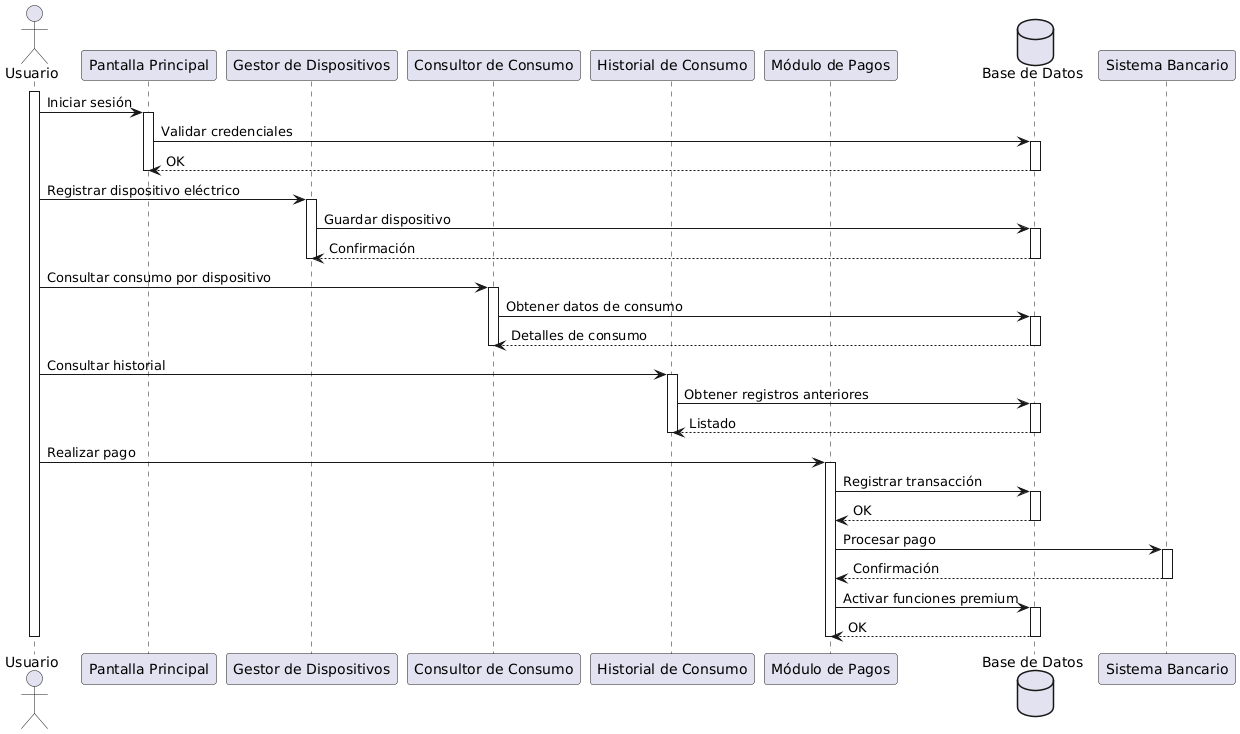

The diagram above was rendered by PlantUML. Its source (embedded in the PNG):
@startuml
actor Usuario as U

participant "Pantalla Principal" as PP
participant "Gestor de Dispositivos" as GD
participant "Consultor de Consumo" as CC
participant "Historial de Consumo" as HC
participant "Módulo de Pagos" as MP
database "Base de Datos" as DB

activate U

U -> PP : Iniciar sesión
activate PP
PP -> DB : Validar credenciales
activate DB
DB --> PP : OK
deactivate DB
deactivate PP

U -> GD : Registrar dispositivo eléctrico
activate GD
GD -> DB : Guardar dispositivo
activate DB
DB --> GD : Confirmación
deactivate DB
deactivate GD

U -> CC : Consultar consumo por dispositivo
activate CC
CC -> DB : Obtener datos de consumo
activate DB
DB --> CC : Detalles de consumo
deactivate DB
deactivate CC

U -> HC : Consultar historial
activate HC
HC -> DB : Obtener registros anteriores
activate DB
DB --> HC : Listado
deactivate DB
deactivate HC

U -> MP : Realizar pago
activate MP
MP -> DB : Registrar transacción
activate DB
DB --> MP : OK
deactivate DB
MP -> "Sistema Bancario" : Procesar pago
activate "Sistema Bancario"
"Sistema Bancario" --> MP : Confirmación
deactivate "Sistema Bancario"
MP -> DB : Activar funciones premium
activate DB
DB --> MP : OK
deactivate DB
deactivate MP

deactivate U
@enduml